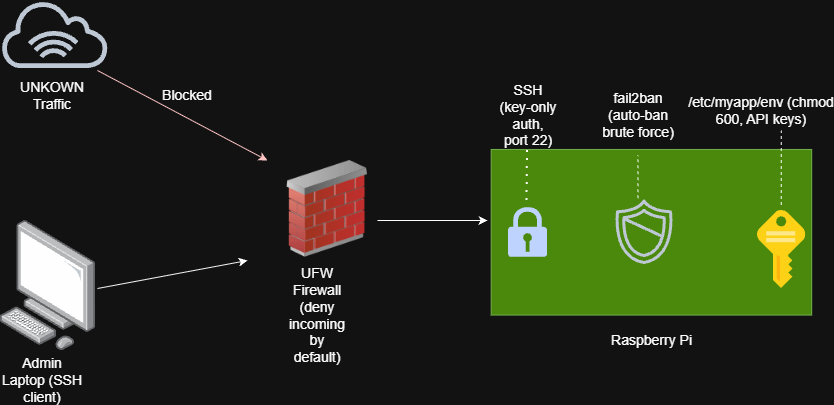

The diagram above was exported from draw.io. Its source (the exported page's mxGraphModel, read from the mxfile embedded in the PNG):
<mxGraphModel dx="1414" dy="897" grid="1" gridSize="10" guides="1" tooltips="1" connect="1" arrows="1" fold="1" page="1" pageScale="1" pageWidth="850" pageHeight="1100" math="0" shadow="0">
  <root>
    <mxCell id="0" />
    <mxCell id="1" parent="0" />
    <mxCell id="vEigWcZDxYa1SuXEzIoC-1" parent="1" style="image;points=[];aspect=fixed;html=1;align=center;shadow=0;dashed=0;image=img/lib/allied_telesis/computer_and_terminals/Personal_Computer.svg;" value="" vertex="1">
      <mxGeometry height="130" width="95.93" x="12.469999999999999" y="400" as="geometry" />
    </mxCell>
    <mxCell id="vEigWcZDxYa1SuXEzIoC-2" parent="1" style="text;html=1;whiteSpace=wrap;strokeColor=none;fillColor=none;align=center;verticalAlign=middle;rounded=0;" value="&lt;font style=&quot;font-size: 14px;&quot;&gt;Admin Laptop (SSH client)&lt;/font&gt;" vertex="1">
      <mxGeometry height="40" width="85.93" x="12.469999999999999" y="540" as="geometry" />
    </mxCell>
    <mxCell id="vEigWcZDxYa1SuXEzIoC-3" parent="1" style="image;html=1;image=img/lib/clip_art/networking/Firewall_02_128x128.png" value="" vertex="1">
      <mxGeometry height="96.77" width="120" x="280" y="340" as="geometry" />
    </mxCell>
    <mxCell id="vEigWcZDxYa1SuXEzIoC-4" parent="1" style="text;html=1;whiteSpace=wrap;strokeColor=none;fillColor=none;align=center;verticalAlign=middle;rounded=0;" value="&lt;font style=&quot;font-size: 14px;&quot;&gt;UFW Firewall (deny incoming by default)&lt;/font&gt;" vertex="1">
      <mxGeometry height="30" width="60" x="300" y="480" as="geometry" />
    </mxCell>
    <mxCell id="vEigWcZDxYa1SuXEzIoC-5" parent="1" style="rounded=0;whiteSpace=wrap;html=1;labelBackgroundColor=none;fillColor=#60a917;fontColor=#ffffff;strokeColor=#2D7600;" value="" vertex="1">
      <mxGeometry height="165.62" width="320.5" x="503.68" y="328.96" as="geometry" />
    </mxCell>
    <mxCell id="vEigWcZDxYa1SuXEzIoC-6" parent="1" style="text;html=1;whiteSpace=wrap;strokeColor=none;fillColor=none;align=center;verticalAlign=middle;rounded=0;" value="&lt;font style=&quot;font-size: 14px;&quot;&gt;Raspberry Pi&amp;nbsp;&lt;/font&gt;" vertex="1">
      <mxGeometry height="60" width="110.5" x="611" y="490" as="geometry" />
    </mxCell>
    <mxCell id="vEigWcZDxYa1SuXEzIoC-7" parent="1" style="sketch=0;aspect=fixed;pointerEvents=1;shadow=0;dashed=0;html=1;strokeColor=none;labelPosition=center;verticalLabelPosition=bottom;verticalAlign=top;align=center;fillColor=#00188D;shape=mxgraph.mscae.enterprise.lock" value="" vertex="1">
      <mxGeometry height="50" width="39" x="521" y="386.77" as="geometry" />
    </mxCell>
    <mxCell id="vEigWcZDxYa1SuXEzIoC-8" parent="1" style="text;html=1;whiteSpace=wrap;strokeColor=none;fillColor=none;align=center;verticalAlign=middle;rounded=0;" value="&lt;font style=&quot;font-size: 14px;&quot;&gt;SSH (key-only auth, port 22)&lt;/font&gt;" vertex="1">
      <mxGeometry height="30" width="60" x="510.5" y="280" as="geometry" />
    </mxCell>
    <mxCell id="vEigWcZDxYa1SuXEzIoC-9" parent="1" style="sketch=0;outlineConnect=0;fontColor=#232F3E;gradientColor=none;fillColor=#232F3D;strokeColor=none;dashed=0;verticalLabelPosition=bottom;verticalAlign=top;align=center;html=1;fontSize=12;fontStyle=0;aspect=fixed;pointerEvents=1;shape=mxgraph.aws4.shield2;" value="" vertex="1">
      <mxGeometry height="68" width="68" x="623" y="377.77" as="geometry" />
    </mxCell>
    <mxCell id="vEigWcZDxYa1SuXEzIoC-10" parent="1" style="text;html=1;whiteSpace=wrap;strokeColor=none;fillColor=none;align=center;verticalAlign=middle;rounded=0;" value="&lt;font style=&quot;font-size: 14px;&quot;&gt;fail2ban (auto-ban brute force)&lt;/font&gt;" vertex="1">
      <mxGeometry height="30" width="80" x="611" y="280" as="geometry" />
    </mxCell>
    <mxCell id="vEigWcZDxYa1SuXEzIoC-11" parent="1" style="image;sketch=0;aspect=fixed;html=1;points=[];align=center;fontSize=12;image=img/lib/mscae/Key.svg;" value="" vertex="1">
      <mxGeometry height="78" width="48.36" x="770" y="390" as="geometry" />
    </mxCell>
    <mxCell id="vEigWcZDxYa1SuXEzIoC-12" parent="1" style="text;html=1;whiteSpace=wrap;strokeColor=none;fillColor=none;align=center;verticalAlign=middle;rounded=0;" value="&lt;font style=&quot;font-size: 14px;&quot;&gt;/etc/myapp/env&amp;nbsp;(chmod 600, API keys)&lt;/font&gt;" vertex="1">
      <mxGeometry height="60" width="101.68" x="722.5" y="260" as="geometry" />
    </mxCell>
    <mxCell id="vEigWcZDxYa1SuXEzIoC-17" edge="1" parent="1" style="edgeStyle=none;orthogonalLoop=1;jettySize=auto;html=1;rounded=0;" value="">
      <mxGeometry relative="1" width="100" as="geometry">
        <Array as="points" />
        <mxPoint x="110" y="468" as="sourcePoint" />
        <mxPoint x="260" y="440" as="targetPoint" />
      </mxGeometry>
    </mxCell>
    <mxCell id="vEigWcZDxYa1SuXEzIoC-18" parent="1" style="sketch=0;outlineConnect=0;fontColor=#232F3E;gradientColor=none;fillColor=#232F3D;strokeColor=none;dashed=0;verticalLabelPosition=bottom;verticalAlign=top;align=center;html=1;fontSize=12;fontStyle=0;aspect=fixed;pointerEvents=1;shape=mxgraph.aws4.internet_alt1;" value="" vertex="1">
      <mxGeometry height="68" width="110.5" x="12.469999999999999" y="180" as="geometry" />
    </mxCell>
    <mxCell id="vEigWcZDxYa1SuXEzIoC-19" parent="1" style="text;html=1;whiteSpace=wrap;strokeColor=none;fillColor=none;align=center;verticalAlign=middle;rounded=0;" value="&lt;font style=&quot;font-size: 14px;&quot;&gt;UNKOWN Traffic&lt;/font&gt;" vertex="1">
      <mxGeometry height="40" width="85.93" x="22.47" y="255" as="geometry" />
    </mxCell>
    <mxCell id="vEigWcZDxYa1SuXEzIoC-21" edge="1" parent="1" style="edgeStyle=none;orthogonalLoop=1;jettySize=auto;html=1;rounded=0;fillColor=#a20025;strokeColor=#6F0000;" value="">
      <mxGeometry relative="1" width="100" as="geometry">
        <Array as="points" />
        <mxPoint x="110" y="250" as="sourcePoint" />
        <mxPoint x="280" y="340" as="targetPoint" />
      </mxGeometry>
    </mxCell>
    <mxCell id="vEigWcZDxYa1SuXEzIoC-22" parent="1" style="text;html=1;whiteSpace=wrap;strokeColor=none;fillColor=none;align=center;verticalAlign=middle;rounded=0;" value="&lt;font style=&quot;font-size: 14px;&quot;&gt;Blocked&lt;/font&gt;" vertex="1">
      <mxGeometry height="30" width="60" x="170" y="260" as="geometry" />
    </mxCell>
    <mxCell id="vEigWcZDxYa1SuXEzIoC-23" edge="1" parent="1" style="edgeStyle=none;orthogonalLoop=1;jettySize=auto;html=1;rounded=0;" value="">
      <mxGeometry relative="1" width="100" as="geometry">
        <Array as="points" />
        <mxPoint x="390" y="400" as="sourcePoint" />
        <mxPoint x="500" y="400" as="targetPoint" />
      </mxGeometry>
    </mxCell>
    <mxCell id="vEigWcZDxYa1SuXEzIoC-24" edge="1" parent="1" style="endArrow=none;dashed=1;html=1;rounded=0;" value="">
      <mxGeometry height="50" relative="1" width="50" as="geometry">
        <mxPoint x="793.6800000000001" y="384.38" as="sourcePoint" />
        <mxPoint x="793.6800000000001" y="310" as="targetPoint" />
      </mxGeometry>
    </mxCell>
    <mxCell id="vEigWcZDxYa1SuXEzIoC-27" edge="1" parent="1" style="endArrow=none;dashed=1;html=1;rounded=0;" value="">
      <mxGeometry height="50" relative="1" width="50" as="geometry">
        <mxPoint x="650.5" y="377.77" as="sourcePoint" />
        <mxPoint x="650.5" y="334.77" as="targetPoint" />
      </mxGeometry>
    </mxCell>
    <mxCell id="vEigWcZDxYa1SuXEzIoC-28" edge="1" parent="1" style="endArrow=none;dashed=1;html=1;dashPattern=1 3;strokeWidth=2;rounded=0;" value="">
      <mxGeometry height="50" relative="1" width="50" as="geometry">
        <mxPoint x="539.5" y="380" as="sourcePoint" />
        <mxPoint x="540" y="330" as="targetPoint" />
      </mxGeometry>
    </mxCell>
  </root>
</mxGraphModel>